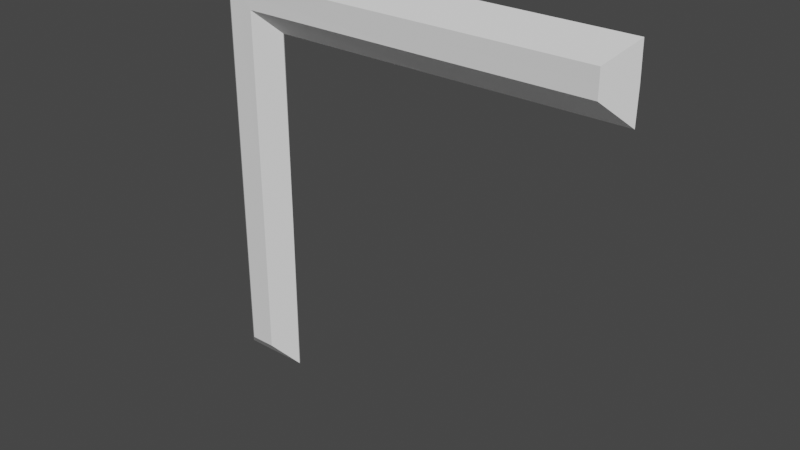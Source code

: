 # Source: Corridor_Base.blend  (saved by Blender 2.90.8; exported with 4.5.12 LTS)
import bpy
from mathutils import Matrix  # noqa: F401  (used for matrix-valued properties, if any)

bpy.ops.wm.read_factory_settings(use_empty=True)
scene = bpy.context.scene
scene.name = 'Scene'

# ---- collections
col_collection = bpy.data.collections.new('Collection'); scene.collection.children.link(col_collection)

# ---- world
world_world = bpy.data.worlds.new('World'); scene.world = world_world
world_world.use_nodes = True; world_world.node_tree.nodes.clear()
_N = world_world.node_tree.nodes; _L = world_world.node_tree.links
n0 = _N.new('ShaderNodeOutputWorld'); n0.name = 'World Output'; n0.location = (300, 300)
n1 = _N.new('ShaderNodeBackground'); n1.name = 'Background'; n1.location = (10, 300)
n1.inputs[0].default_value = (0.05088, 0.05088, 0.05088, 1.0)
_L.new(n1.outputs[0], n0.inputs[0])
n0.is_active_output = True
world_world.color = (0.05088, 0.05088, 0.05088)
world_world.use_sun_shadow = False
world_world.sun_shadow_jitter_overblur = 0.0

# ---- meshes
me_plane_001 = bpy.data.meshes.new('Plane.001')
me_plane_001.from_pydata([(-84.0, -0.05296, 19.15), (-78.12, 4.947, 13.25), (15.0, -0.05296, 19.15), (21.04, 4.947, 13.27), (-27.5, -0.05296, 22.65), (-27.5, 4.947, 13.27), (-84.0, -0.05296, 26.15), (-84.02, 4.947, 32.19), (-84.0, -0.05296, 22.65), (-96.88, 4.947, 19.15), (15.0, -0.05296, 26.15), (21.04, 4.947, 32.03), (-27.5, -0.05296, 26.15), (-27.5, -0.05296, 19.15), (15.0, -0.05296, 22.65), (-27.5, 4.947, 32.03), (21.04, 4.947, 22.65), (-91.0, -0.05296, 26.15), (-96.88, 4.947, 32.19), (-91.0, -0.05295, -79.85), (-96.88, 4.947, -85.89), (-87.5, -0.05295, -37.35), (-96.88, 4.947, -37.35), (-91.0, -0.05296, 19.15), (-87.5, -0.05296, 19.15), (-87.5, -0.05296, 26.15), (-87.5, 4.947, 32.19), (-84.0, -0.05295, -79.85), (-78.12, 4.947, -85.89), (-84.0, -0.05295, -37.35), (-91.0, -0.05295, -37.35), (-87.5, -0.05295, -79.85), (-78.12, 4.947, -37.35), (-87.5, 4.947, -85.89), (-96.88, 4.947, 22.65), (-87.5, -0.05296, 22.65), (-91.0, -0.05296, 22.65)], [], [(29, 21, 24, 0), (13, 0, 8, 4), (13, 2, 3, 5), (14, 16, 3, 2), (10, 14, 4, 12), (6, 7, 15, 12), (12, 4, 8, 6), (12, 15, 11, 10), (14, 10, 11, 16), (0, 13, 5, 1), (2, 13, 4, 14), (25, 17, 18, 26), (36, 17, 25, 35), (30, 19, 20, 22), (31, 33, 20, 19), (27, 31, 21, 29), (0, 1, 32, 29), (25, 26, 7, 6), (8, 35, 25, 6), (29, 32, 28, 27), (31, 27, 28, 33), (23, 30, 22, 9), (19, 30, 21, 31), (30, 23, 24, 21), (36, 23, 9, 34), (17, 36, 34, 18), (0, 24, 35, 8), (23, 36, 35, 24)])
_uv = me_plane_001.uv_layers.new(name='UVMap')
_uv.uv.foreach_set('vector', [0.0, 0.0, 0.0, 0.0, 0.0, 0.0, 0.0, 0.0, 0.0, 0.0, 0.0, 0.0, 0.0, 0.0, 0.0, 0.0, 0.0, 0.0, 0.0, 0.0, 0.0, 0.0, 0.0, 0.0, 0.0, 0.0, 0.0, 0.0, 0.0, 0.0, 0.0, 0.0, 0.0, 0.0, 0.0, 0.0, 0.0, 0.0, 0.0, 0.0, 0.0, 0.0, 0.0, 0.0, 0.0, 0.0, 0.0, 0.0, 0.0, 0.0, 0.0, 0.0, 0.0, 0.0, 0.0, 0.0, 0.0, 0.0, 0.0, 0.0, 0.0, 0.0, 0.0, 0.0, 0.0, 0.0, 0.0, 0.0, 0.0, 0.0, 0.0, 0.0, 0.0, 0.0, 0.0, 0.0, 0.0, 0.0, 0.0, 0.0, 0.0, 0.0, 0.0, 0.0, 0.0, 0.0, 0.0, 0.0, 0.0, 0.0, 0.0, 0.0, 0.0, 0.0, 0.0, 0.0, 0.0, 0.0, 0.0, 0.0, 0.0, 0.0, 0.0, 0.0, 0.0, 0.0, 0.0, 0.0, 0.0, 0.0, 0.0, 0.0, 0.0, 0.0, 0.0, 0.0, 0.0, 0.0, 0.0, 0.0, 0.0, 0.0, 0.0, 0.0, 0.0, 0.0, 0.0, 0.0, 0.0, 0.0, 0.0, 0.0, 0.0, 0.0, 0.0, 0.0, 0.0, 0.0, 0.0, 0.0, 0.0, 0.0, 0.0, 0.0, 0.0, 0.0, 0.0, 0.0, 0.0, 0.0, 0.0, 0.0, 0.0, 0.0, 0.0, 0.0, 0.0, 0.0, 0.0, 0.0, 0.0, 0.0, 0.0, 0.0, 0.0, 0.0, 0.0, 0.0, 0.0, 0.0, 0.0, 0.0, 0.0, 0.0, 0.0, 0.0, 0.0, 0.0, 0.0, 0.0, 0.0, 0.0, 0.0, 0.0, 0.0, 0.0, 0.0, 0.0, 0.0, 0.0, 0.0, 0.0, 0.0, 0.0, 0.0, 0.0, 0.0, 0.0, 0.0, 0.0, 0.0, 0.0, 0.0, 0.0, 0.0, 0.0, 0.0, 0.0, 0.0, 0.0, 0.0, 0.0, 0.0, 0.0, 0.0, 0.0, 0.0, 0.0, 0.0, 0.0, 0.0, 0.0, 0.0, 0.0])
me_plane_001.use_remesh_fix_poles = True
me_plane_001.use_remesh_preserve_attributes = False
me_plane_001.use_mirror_vertex_groups = False
me_plane_001.update()

# ---- objects
ob_corridor = bpy.data.objects.new('Corridor', me_plane_001)

# ---- transforms, parenting, visibility, modifiers, constraints
ob_corridor.location = (0.0, 0.0, 0.0)
ob_corridor.lineart.crease_threshold = 0.0
_m = ob_corridor.modifiers.new('Solidify', 'SOLIDIFY')
_m.thickness = 0.45
_m.use_even_offset = True

# ---- collection membership
col_collection.objects.link(ob_corridor)

# ---- scene / render settings (as saved in the file)
scene.frame_start = 1; scene.frame_end = 250; scene.frame_set(0)
scene.render.engine = 'BLENDER_EEVEE_NEXT'
scene.cycles.use_denoising = False
scene.cycles.samples = 128
scene.cycles.sampling_pattern = 'TABULATED_SOBOL'
scene.cycles.use_adaptive_sampling = False
scene.cycles.use_light_tree = False
scene.view_settings.view_transform = 'Filmic'
bpy.context.view_layer.update()

# ---- added for rendering (the .blend has no active camera and no usable light): camera, sun
cam_auto = bpy.data.cameras.new('AutoCamera')
cam_auto.lens = 50.0
cam_auto.sensor_width = 36.0
cam_auto.clip_end = 2724.47
ob_auto_camera = bpy.data.objects.new('AutoCamera', cam_auto)
scene.collection.objects.link(ob_auto_camera)
ob_auto_camera.location = (117.321, -184.09, 97.3412)
ob_auto_camera.rotation_euler = (1.09748, -7.21219e-08, 0.694738)
scene.camera = ob_auto_camera
light_auto_sun = bpy.data.lights.new('AutoSun', 'SUN')
light_auto_sun.energy = 3.0
light_auto_sun.angle = 0.0523599
ob_auto_sun = bpy.data.objects.new('AutoSun', light_auto_sun)
scene.collection.objects.link(ob_auto_sun)
ob_auto_sun.rotation_euler = (0.872665, 0.174533, 0.523599)
bpy.context.view_layer.update()
